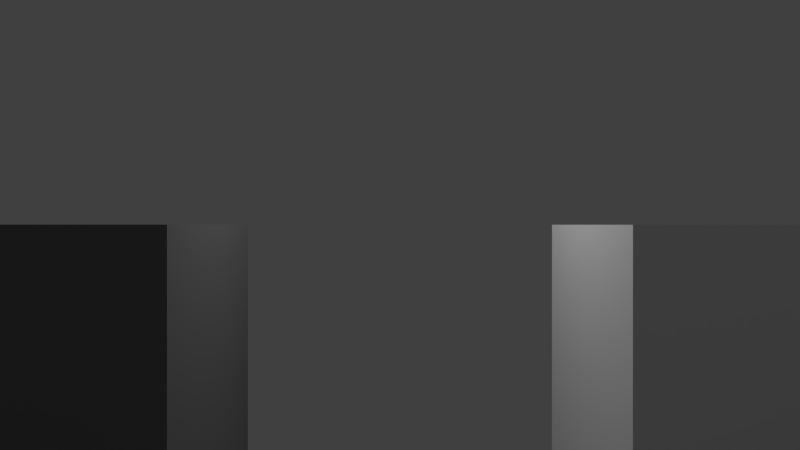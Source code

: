 # Source: 000-Example.blend  (saved by Blender 2.75.0; exported with 4.5.12 LTS)
import bpy
from mathutils import Matrix  # noqa: F401  (used for matrix-valued properties, if any)

bpy.ops.wm.read_factory_settings(use_empty=True)
scene = bpy.context.scene
scene.name = 'Scene'

# ---- collections
col_collection_1 = bpy.data.collections.new('Collection 1'); scene.collection.children.link(col_collection_1)

# ---- materials (node trees are filled in below, after node groups)
mat_texmat_002 = bpy.data.materials.new('TexMat.002')
mat_texmat_002.alpha_threshold = 0.0
mat_texmat_002.use_transparent_shadow = False
mat_texmat_002.diffuse_color = (0.2, 0.2, 0.2, 1.0)
mat_texmat_002.roughness = 0.5
mat_texmat_001 = bpy.data.materials.new('TexMat.001')
mat_texmat_001.alpha_threshold = 0.0
mat_texmat_001.use_transparent_shadow = False
mat_texmat_001.diffuse_color = (1.0, 1.0, 1.0, 1.0)
mat_texmat_001.roughness = 0.5
mat_texmat_008 = bpy.data.materials.new('TexMat.008')
mat_texmat_008.alpha_threshold = 0.0
mat_texmat_008.use_transparent_shadow = False
mat_texmat_008.diffuse_color = (0.2, 0.2, 0.2, 1.0)
mat_texmat_008.roughness = 0.5

# ---- material node trees

# ---- world
world_world = bpy.data.worlds.new('World'); scene.world = world_world
world_world.color = (0.05088, 0.05088, 0.05088)
world_world.use_sun_shadow = False
world_world.sun_shadow_jitter_overblur = 0.0
world_world.cycles.sampling_method = 'MANUAL'
world_world.cycles.sample_map_resolution = 256

# ---- cameras
cam_camera = bpy.data.cameras.new('Camera')
cam_camera.clip_end = 100.0
cam_camera.lens = 35.0
cam_camera.sensor_width = 32.0
cam_camera.sensor_height = 18.0
cam_camera.ortho_scale = 7.314
cam_camera.dof.focus_distance = 0.0
cam_camera.dof.aperture_fstop = 128.0

# ---- lights
light_point = bpy.data.lights.new('Point', 'POINT')
light_point.transmission_factor = 0.0
light_point.energy = 100.0
light_point.shadow_buffer_clip_start = 0.5
light_point.shadow_soft_size = 0.1
light_point.shadow_maximum_resolution = 0.006
light_point.use_absolute_resolution = True
light_point.cycles.use_multiple_importance_sampling = False

# ---- meshes
me_cube_003 = bpy.data.meshes.new('Cube.003')
me_cube_003.from_pydata([(-0.45, 1.9, -0.1), (-0.45, 1.9, 0.0), (-0.45, 0.04, 0.0), (-0.45, 0.04, -0.1), (0.45, 0.04, 0.0), (-0.5, 2.0, -0.1), (-0.5, 2.0, 0.0), (0.5, 2.0, 0.0), (0.5, 2.0, -0.1), (0.5, 0.0, 0.0), (0.5, 0.0, -0.1), (-0.5, 0.0, 0.0), (-0.5, 0.0, -0.1), (-0.446, 0.04801, -0.1), (-0.446, 1.892, -0.1), (0.446, 1.892, -0.1), (0.446, 1.892, -0.02984), (-0.446, 1.892, -0.02984), (-0.446, 0.04801, -0.02984), (0.446, 0.04801, -0.02984), (0.446, 0.04801, -0.1), (0.45, 0.04, -0.1), (0.45, 1.9, 0.0), (0.45, 1.9, -0.1)], [], [(0, 1, 2), (3, 2, 4), (5, 6, 7), (8, 7, 9), (10, 9, 11), (12, 11, 6), (13, 14, 15), (16, 17, 18), (15, 14, 17), (15, 16, 19), (13, 18, 17), (20, 19, 18), (21, 4, 22), (23, 22, 1), (3, 12, 5), (21, 23, 8), (10, 12, 3), (0, 5, 8), (3, 0, 2), (21, 3, 4), (8, 5, 7), (10, 8, 9), (12, 10, 11), (5, 12, 6), (20, 13, 15), (19, 16, 18), (16, 15, 17), (20, 15, 19), (14, 13, 17), (13, 20, 18), (23, 21, 22), (0, 23, 1), (0, 3, 5), (10, 21, 8), (21, 10, 3), (23, 0, 8)])
me_cube_003.polygons.foreach_set('use_smooth', [True] * 36)
_k = set([(0, 1), (0, 3), (0, 23), (2, 3), (3, 21), (4, 21), (5, 6), (5, 8), (5, 12), (7, 8), (8, 10), (9, 10), (10, 12), (11, 12), (13, 14), (13, 18), (13, 20), (14, 15), (14, 17), (15, 16), (15, 20), (16, 17), (16, 19), (17, 18), (18, 19), (19, 20), (21, 23), (22, 23)])
me_cube_003.attributes.new('sharp_edge', 'BOOLEAN', 'EDGE').data.foreach_set('value', [ (min(e.vertices), max(e.vertices)) in _k for e in me_cube_003.edges])
_uv = me_cube_003.uv_layers.new(name='UVMap')
_uv.uv.foreach_set('vector', [0.983, 0.5315, 0.983, 0.5769, 0.527, 0.5769, 0.958, 0.468, 0.958, 0.5134, 0.5494, 0.5134, 0.9815, 0.7953, 0.9815, 0.8407, 0.5275, 0.8407, 0.9769, 0.6561, 0.9769, 0.7015, 0.5322, 0.7015, 0.5225, 0.4522, 0.5225, 0.4068, 0.9765, 0.4068, 0.5257, 0.7748, 0.5257, 0.7294, 0.9797, 0.7294, 0.4683, 0.02717, 0.4683, 0.9411, 0.02924, 0.9411, 0.4683, 0.9411, 0.02924, 0.9411, 0.02924, 0.02717, 0.7432, 0.9522, 0.9771, 0.9522, 0.9771, 0.9778, 0.9808, 0.8558, 0.9808, 0.8814, 0.7238, 0.8814, 0.7238, 0.9073, 0.7238, 0.8817, 0.9808, 0.8817, 0.7432, 0.9519, 0.7432, 0.9263, 0.9771, 0.9263, 0.5113, 0.6355, 0.5113, 0.5901, 0.982, 0.5901, 0.5539, 0.3938, 0.5539, 0.3484, 0.9625, 0.3484, 0.4727, 0.02011, 0.4976, 0.000219, 0.4976, 0.995, 0.02509, 0.02011, 0.02509, 0.9452, 0.000219, 0.995, 0.000222, 0.00022, 0.4976, 0.000219, 0.4727, 0.02011, 0.4727, 0.9452, 0.4976, 0.995, 0.000219, 0.995, 0.527, 0.5315, 0.983, 0.5315, 0.527, 0.5769, 0.5494, 0.468, 0.958, 0.468, 0.5494, 0.5134, 0.5275, 0.7953, 0.9815, 0.7953, 0.5275, 0.8407, 0.5322, 0.6561, 0.9769, 0.6561, 0.5322, 0.7015, 0.9765, 0.4522, 0.5225, 0.4522, 0.9765, 0.4068, 0.9797, 0.7748, 0.5257, 0.7748, 0.9797, 0.7294, 0.02924, 0.02717, 0.4683, 0.02717, 0.02924, 0.9411, 0.4683, 0.02717, 0.4683, 0.9411, 0.02924, 0.02717, 0.7432, 0.9778, 0.7432, 0.9522, 0.9771, 0.9778, 0.7238, 0.8558, 0.9808, 0.8558, 0.7238, 0.8814, 0.9808, 0.9073, 0.7238, 0.9073, 0.9808, 0.8817, 0.9771, 0.9519, 0.7432, 0.9519, 0.9771, 0.9263, 0.982, 0.6355, 0.5113, 0.6355, 0.982, 0.5901, 0.9625, 0.3938, 0.5539, 0.3938, 0.9625, 0.3484, 0.4727, 0.9452, 0.4727, 0.02011, 0.4976, 0.995, 0.000222, 0.00022, 0.02509, 0.02011, 0.000219, 0.995, 0.02509, 0.02011, 0.000222, 0.00022, 0.4727, 0.02011, 0.02509, 0.9452, 0.4727, 0.9452, 0.000219, 0.995])
me_cube_003.use_remesh_preserve_volume = False
me_cube_003.use_remesh_preserve_attributes = False
me_cube_003.use_mirror_vertex_groups = False
me_cube_003.update()
me_cube_003.normals_split_custom_set([tuple(v) for v in zip(*[iter([1.0, 0.0, 0.0, 1.0, 0.0, 0.0, 1.0, 0.0, 0.0, 0.0, 1.0, 0.0, 0.0, 1.0, 0.0, 0.0, 1.0, 0.0, 0.0, 1.0, 0.0, 0.0, 1.0, 0.0, 0.0, 1.0, 0.0, 1.0, 0.0, 0.0, 1.0, 0.0, 0.0, 1.0, 0.0, 0.0, 0.0, -1.0, 0.0, 0.0, -1.0, 0.0, 0.0, -1.0, 0.0, -1.0, 0.0, 0.0, -1.0, 0.0, 0.0, -1.0, 0.0, 0.0, 0.0, 0.0, -1.0, 0.0, 0.0, -1.0, 0.0, 0.0, -1.0, -1.122e-06, 0.0, 1.0, -1.123e-06, 0.0, 1.0, -1.12e-06, 0.0, 1.0, 0.0, 1.0, 0.0, 0.0, 1.0, 0.0, 0.0, 1.0, 0.0, 1.0, 0.0, 0.0, 1.0, 0.0, 0.0, 1.0, 0.0, 0.0, -1.0, 0.0, 0.0, -1.0, 0.0, 0.0, -1.0, 0.0, 0.0, 0.0, -1.0, 0.0, 0.0, -1.0, 0.0, 0.0, -1.0, 0.0, -1.0, 0.0, 0.0, -1.0, 0.0, 0.0, -1.0, 0.0, 0.0, 0.0, -1.0, 0.0, 0.0, -1.0, 0.0, 0.0, -1.0, 0.0, 0.0, 0.0, -1.0, 0.0, 0.0, -1.0, 0.0, 0.0, -1.0, -3.251e-10, 0.0, -1.0, -3.414e-08, 0.0, -1.0, -1.676e-08, 0.0, -1.0, 0.0, 0.0, -1.0, 0.0, 0.0, -1.0, 0.0, 0.0, -1.0, 0.0, 0.0, -1.0, 0.0, 0.0, -1.0, -1.676e-08, 0.0, -1.0, 1.0, 0.0, 0.0, 1.0, 0.0, 0.0, 1.0, 0.0, 0.0, 0.0, 1.0, 0.0, 0.0, 1.0, 0.0, 0.0, 1.0, 0.0, 0.0, 1.0, 0.0, 0.0, 1.0, 0.0, 0.0, 1.0, 0.0, 1.0, 0.0, 0.0, 1.0, 0.0, 0.0, 1.0, 0.0, 0.0, 0.0, -1.0, 0.0, 0.0, -1.0, 0.0, 0.0, -1.0, 0.0, -1.0, 0.0, 0.0, -1.0, 0.0, 0.0, -1.0, 0.0, 0.0, 0.0, 0.0, -1.0, 0.0, 0.0, -1.0, 0.0, 0.0, -1.0, -1.119e-06, 0.0, 1.0, -1.122e-06, 0.0, 1.0, -1.12e-06, 0.0, 1.0, 0.0, 1.0, 0.0, 0.0, 1.0, 0.0, 0.0, 1.0, 0.0, 1.0, 0.0, 0.0, 1.0, 0.0, 0.0, 1.0, 0.0, 0.0, -1.0, 0.0, 0.0, -1.0, 0.0, 0.0, -1.0, 0.0, 0.0, 0.0, -1.0, 0.0, 0.0, -1.0, 0.0, 0.0, -1.0, 0.0, -1.0, 0.0, 0.0, -1.0, 0.0, 0.0, -1.0, 0.0, 0.0, 0.0, -1.0, 0.0, 0.0, -1.0, 0.0, 0.0, -1.0, 0.0, 0.0, 0.0, -1.0, 0.0, 0.0, -1.0, 0.0, 0.0, -1.0, 0.0, 0.0, -1.0, -3.251e-10, 0.0, -1.0, -1.676e-08, 0.0, -1.0, -3.251e-10, 0.0, -1.0, 0.0, 0.0, -1.0, 0.0, 0.0, -1.0, -3.414e-08, 0.0, -1.0, 0.0, 0.0, -1.0, -1.676e-08, 0.0, -1.0])] * 3)])
me_cube_002 = bpy.data.meshes.new('Cube.002')
me_cube_002.from_pydata([(-1.0, -1.0, -1.0), (-1.0, -1.0, 1.0), (-1.0, 1.0, -1.0), (-1.0, 1.0, 1.0), (1.0, -1.0, -1.0), (1.0, -1.0, 1.0), (1.0, 1.0, -1.0), (1.0, 1.0, 1.0)], [], [(1, 3, 2, 0), (3, 7, 6, 2), (7, 5, 4, 6), (5, 1, 0, 4), (0, 2, 6, 4), (5, 7, 3, 1)])
me_cube_002.materials.append(mat_texmat_002)
me_cube_002.use_remesh_preserve_volume = False
me_cube_002.use_remesh_preserve_attributes = False
me_cube_002.use_mirror_vertex_groups = False
me_cube_002.update()
me_cube_001 = bpy.data.meshes.new('Cube.001')
me_cube_001.from_pydata([(-1.0, -1.0, -1.0), (-1.0, -1.0, 1.0), (-1.0, 1.0, -1.0), (-1.0, 1.0, 1.0), (1.0, -1.0, -1.0), (1.0, -1.0, 1.0), (1.0, 1.0, -1.0), (1.0, 1.0, 1.0)], [], [(1, 3, 2, 0), (3, 7, 6, 2), (7, 5, 4, 6), (5, 1, 0, 4), (0, 2, 6, 4), (5, 7, 3, 1)])
me_cube_001.materials.append(mat_texmat_001)
me_cube_001.use_remesh_preserve_volume = False
me_cube_001.use_remesh_preserve_attributes = False
me_cube_001.use_mirror_vertex_groups = False
me_cube_001.update()
me_cube = bpy.data.meshes.new('Cube')
me_cube.from_pydata([(1.0, 1.0, -1.0), (1.0, -1.0, -1.0), (-1.0, -1.0, -1.0), (-1.0, 1.0, -1.0), (1.0, 1.0, 1.0), (1.0, -1.0, 1.0), (-1.0, -1.0, 1.0), (-1.0, 1.0, 1.0)], [], [(0, 1, 2, 3), (4, 7, 6, 5), (0, 4, 5, 1), (1, 5, 6, 2), (2, 6, 7, 3), (4, 0, 3, 7)])
me_cube.materials.append(mat_texmat_008)
me_cube.use_remesh_preserve_volume = False
me_cube.use_remesh_preserve_attributes = False
me_cube.use_mirror_vertex_groups = False
me_cube.update()

# ---- objects
ob_point = bpy.data.objects.new('Point', light_point)
ob_cube_003 = bpy.data.objects.new('Cube.003', me_cube_003)
ob_cube_002 = bpy.data.objects.new('Cube.002', me_cube_002)
ob_cube_001 = bpy.data.objects.new('Cube.001', me_cube_001)
ob_cube = bpy.data.objects.new('Cube', me_cube)
ob_camera = bpy.data.objects.new('Camera', cam_camera)

# ---- transforms, parenting, visibility, modifiers, constraints
ob_point.location = (0.0, 0.0, 4.0)
ob_point.lineart.crease_threshold = 0.0
ob_cube_003.location = (3.5, 1.0, 0.0)
ob_cube_003.rotation_euler = (1.571, -0.0, 0.0)
ob_cube_003.lineart.crease_threshold = 0.0
ob_cube_002.location = (0.0, 3.0, -0.5)
ob_cube_002.scale = (4.0, 2.0, 0.5)
ob_cube_002.lineart.crease_threshold = 0.0
ob_cube_001.location = (-2.0, 0.0, 1.0)
ob_cube_001.lineart.crease_threshold = 0.0
ob_cube.location = (2.0, -4.47e-08, 1.0)
ob_cube.lock_rotations_4d = False
ob_cube.empty_display_type = 'ARROWS'
ob_cube.lineart.crease_threshold = 0.0
ob_camera.location = (0.0, 4.756, 2.0)
ob_camera.rotation_euler = (4.712, 3.142, 0.0)
ob_camera.lock_rotations_4d = False
ob_camera.empty_display_type = 'ARROWS'
ob_camera.color = (0.0, 0.0, 0.0, 0.0)
ob_camera.display_type = 'WIRE'
ob_camera.lineart.crease_threshold = 0.0

# ---- collection membership
col_collection_1.objects.link(ob_point)
col_collection_1.objects.link(ob_cube_003)
col_collection_1.objects.link(ob_cube_002)
col_collection_1.objects.link(ob_cube_001)
col_collection_1.objects.link(ob_cube)
col_collection_1.objects.link(ob_camera)

# ---- scene / render settings (as saved in the file)
scene.camera = ob_camera
scene.frame_start = 1; scene.frame_end = 250; scene.frame_set(8)
scene.render.engine = 'BLENDER_EEVEE_NEXT'
scene.render.resolution_percentage = 50
scene.render.dither_intensity = 0.0
scene.cycles.use_denoising = False
scene.cycles.samples = 10
scene.cycles.sampling_pattern = 'TABULATED_SOBOL'
scene.cycles.light_sampling_threshold = 0.0
scene.cycles.use_adaptive_sampling = False
scene.cycles.use_light_tree = False
scene.cycles.blur_glossy = 0.0
scene.cycles.pixel_filter_type = 'GAUSSIAN'
scene.cycles.sample_clamp_indirect = 0.0
scene.view_settings.view_transform = 'Standard'
bpy.context.view_layer.update()
